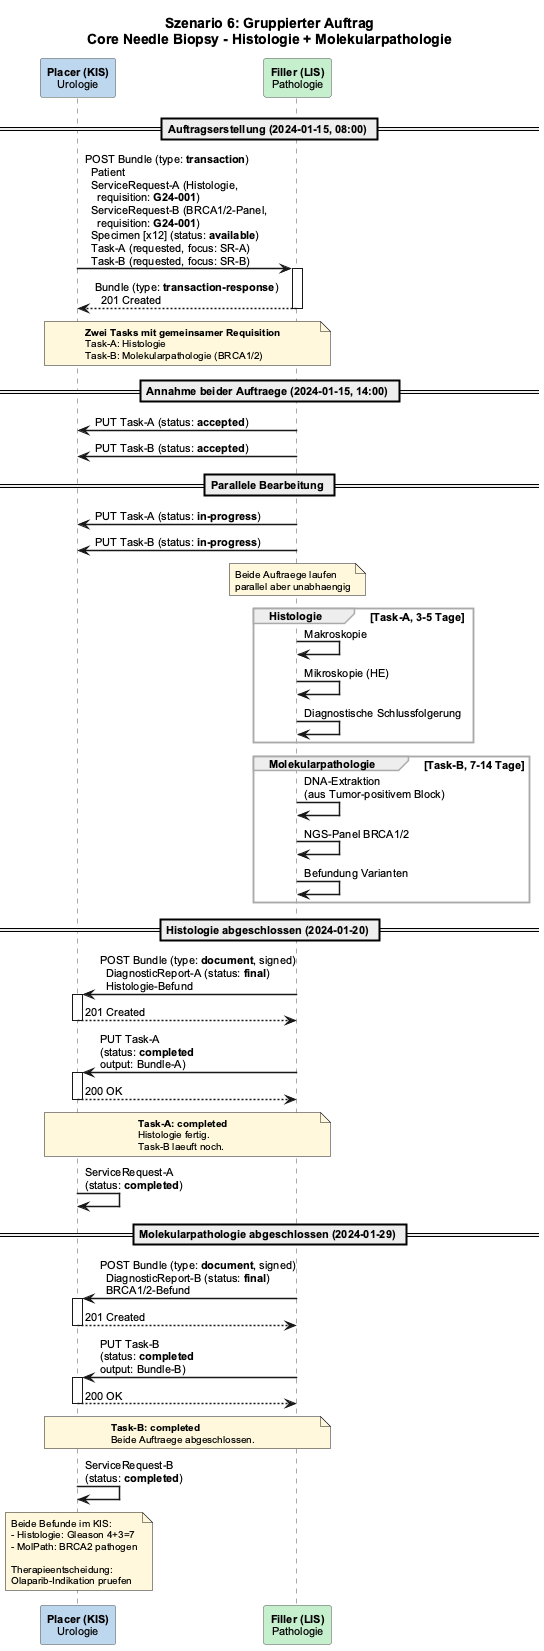

The diagram above was rendered by PlantUML. Its source (embedded in the PNG):
@startuml CoreNeedleBiopsy_Workflow_GroupedOrder
title Szenario 6: Gruppierter Auftrag\nCore Needle Biopsy - Histologie + Molekularpathologie

skinparam backgroundColor #FFFFFF
skinparam defaultFontName Arial
skinparam defaultFontSize 11
skinparam sequenceArrowThickness 1.5
skinparam sequenceLifeLineBorderColor #555555
skinparam sequenceParticipantBorderColor #555555
skinparam sequenceGroupBorderColor #AAAAAA
skinparam sequenceGroupFontSize 11
skinparam noteFontSize 10
skinparam noteBackgroundColor #FFF8DC

participant "**Placer (KIS)**\nUrologie" as Placer #BDD7EE
participant "**Filler (LIS)**\nPathologie" as Filler #C6EFCE

== Auftragserstellung (2024-01-15, 08:00) ==

Placer -> Filler : POST Bundle (type: **transaction**)\n  Patient\n  ServiceRequest-A (Histologie,\n    requisition: **G24-001**)\n  ServiceRequest-B (BRCA1/2-Panel,\n    requisition: **G24-001**)\n  Specimen [x12] (status: **available**)\n  Task-A (requested, focus: SR-A)\n  Task-B (requested, focus: SR-B)
activate Filler
Filler --> Placer : Bundle (type: **transaction-response**)\n  201 Created
deactivate Filler

note over Placer, Filler : **Zwei Tasks mit gemeinsamer Requisition**\nTask-A: Histologie\nTask-B: Molekularpathologie (BRCA1/2)

== Annahme beider Auftraege (2024-01-15, 14:00) ==

Filler -> Placer : PUT Task-A (status: **accepted**)
Filler -> Placer : PUT Task-B (status: **accepted**)

== Parallele Bearbeitung ==

Filler -> Placer : PUT Task-A (status: **in-progress**)
Filler -> Placer : PUT Task-B (status: **in-progress**)

note over Filler : Beide Auftraege laufen\nparallel aber unabhaengig

group Histologie [Task-A, 3-5 Tage]
  Filler -> Filler : Makroskopie
  Filler -> Filler : Mikroskopie (HE)
  Filler -> Filler : Diagnostische Schlussfolgerung
end

group Molekularpathologie [Task-B, 7-14 Tage]
  Filler -> Filler : DNA-Extraktion\n(aus Tumor-positivem Block)
  Filler -> Filler : NGS-Panel BRCA1/2
  Filler -> Filler : Befundung Varianten
end

== Histologie abgeschlossen (2024-01-20) ==

Filler -> Placer : POST Bundle (type: **document**, signed)\n  DiagnosticReport-A (status: **final**)\n  Histologie-Befund
activate Placer
Placer --> Filler : 201 Created
deactivate Placer

Filler -> Placer : PUT Task-A\n(status: **completed**\noutput: Bundle-A)
activate Placer
Placer --> Filler : 200 OK
deactivate Placer

note over Placer, Filler : **Task-A: completed**\nHistologie fertig.\nTask-B laeuft noch.

Placer -> Placer : ServiceRequest-A\n(status: **completed**)

== Molekularpathologie abgeschlossen (2024-01-29) ==

Filler -> Placer : POST Bundle (type: **document**, signed)\n  DiagnosticReport-B (status: **final**)\n  BRCA1/2-Befund
activate Placer
Placer --> Filler : 201 Created
deactivate Placer

Filler -> Placer : PUT Task-B\n(status: **completed**\noutput: Bundle-B)
activate Placer
Placer --> Filler : 200 OK
deactivate Placer

note over Placer, Filler : **Task-B: completed**\nBeide Auftraege abgeschlossen.

Placer -> Placer : ServiceRequest-B\n(status: **completed**)

note over Placer : Beide Befunde im KIS:\n- Histologie: Gleason 4+3=7\n- MolPath: BRCA2 pathogen\n\nTherapieentscheidung:\nOlaparib-Indikation pruefen

@enduml